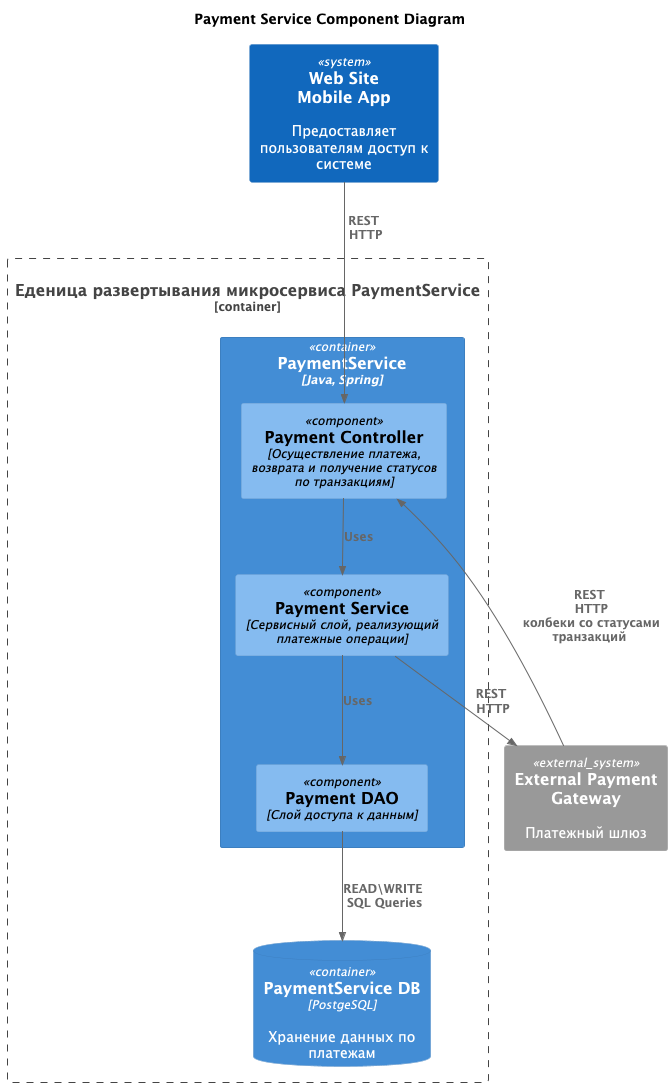

The diagram above was rendered by PlantUML. Its source (embedded in the PNG):
@startuml
title Payment Service Component Diagram

!includeurl https://raw.githubusercontent.com/plantuml-stdlib/C4-PlantUML/refs/heads/master/C4_Component.puml

System(client, "Web Site \n Mobile App", "Предоставляет пользователям доступ к системе")
System_Ext(extPaymentSystem, "External Payment Gateway", "Платежный шлюз")

Container_Boundary(paymentSrv, "Еденица развертывания микросервиса PaymentService") {
  Container(microservice, "PaymentService", "Java, Spring")
  ContainerDb(db, "PaymentService DB", "PostgeSQL", "Хранение данных по платежам")
}

Container(microservice, "PaymentService", "Java, Spring") {
  Component(paymentController, "Payment Controller", "Осуществление платежа, возврата и получение статусов по транзакциям")
  Component(paymentService, "Payment Service", "Сервисный слой, реализующий платежные операции")
  Component(paymentDAO, "Payment DAO", "Слой доступа к данным")
}

Rel(client, paymentController, "REST \n HTTP")
Rel(paymentController, paymentService, "Uses")
Rel(paymentService, paymentDAO, "Uses")
Rel(paymentService, extPaymentSystem, "REST \n HTTP")
Rel(extPaymentSystem, paymentController, "REST \n HTTP \n колбеки со статусами транзакций")
Rel(paymentDAO, db, "READ\WRITE \n SQL Queries")
@enduml